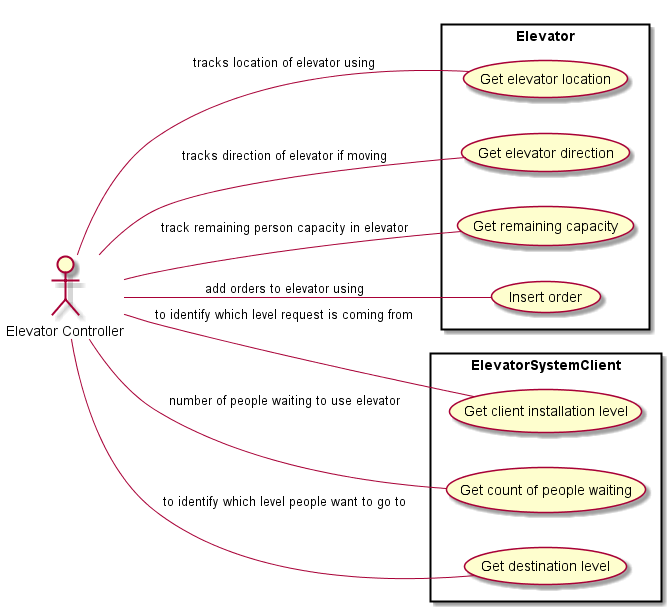

The diagram above was rendered by PlantUML. Its source (embedded in the PNG):
@startuml
left to right direction
actor "Elevator Controller" as EC
rectangle Elevator {
  EC - (Get elevator location) : tracks location of elevator using
  EC - (Get elevator direction) : tracks direction of elevator if moving
  EC - (Get remaining capacity) : track remaining person capacity in elevator
  EC  - (Insert order) : add orders to elevator using
}

rectangle ElevatorSystemClient {
  EC - (Get client installation level) : to identify which level request is coming from
  EC - (Get count of people waiting) : number of people waiting to use elevator
  EC - (Get destination level) : to identify which level people want to go to

}
@enduml